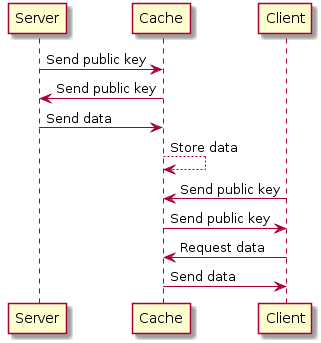

The diagram above was rendered by PlantUML. Its source (embedded in the PNG):
@startuml
Server -> Cache: Send public key
Cache -> Server: Send public key
Server -> Cache: Send data
Cache --> Cache: Store data
Client -> Cache: Send public key
Cache -> Client: Send public key
Client -> Cache: Request data
Cache -> Client: Send data
@enduml